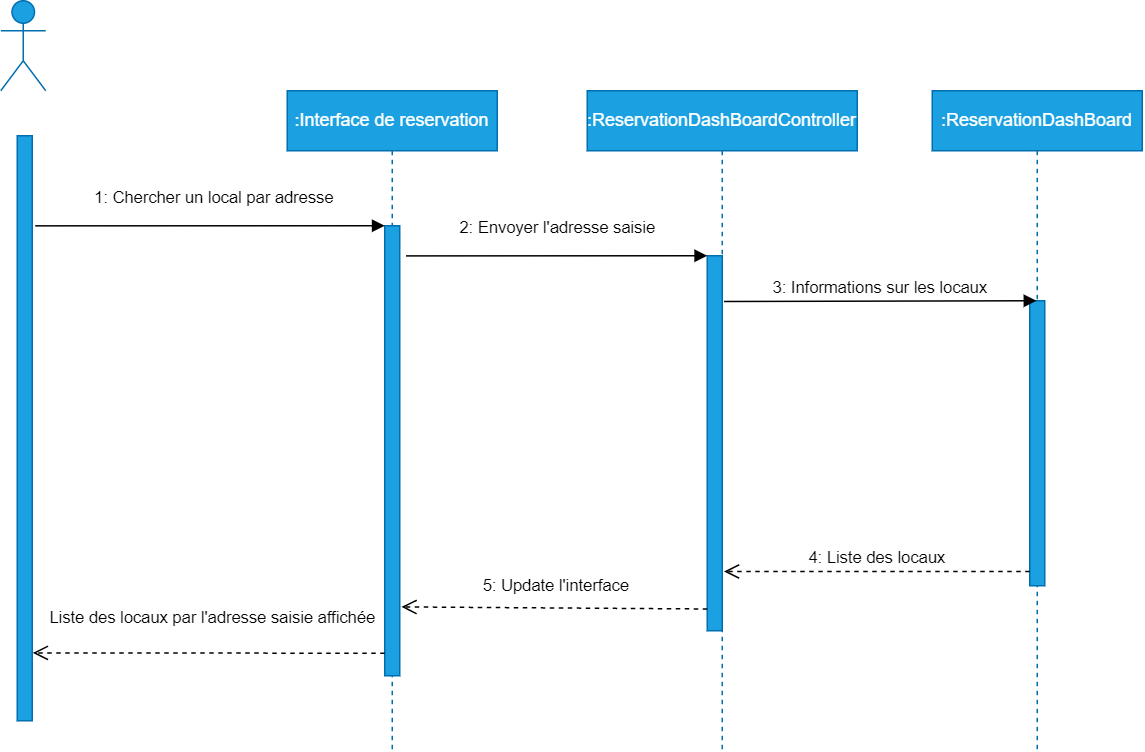

The diagram above was exported from draw.io. Its source (the exported page's mxGraphModel, read from the mxfile embedded in the PNG):
<mxGraphModel dx="831" dy="450" grid="1" gridSize="10" guides="1" tooltips="1" connect="1" arrows="1" fold="1" page="1" pageScale="1" pageWidth="827" pageHeight="1169" math="0" shadow="0">
  <root>
    <mxCell id="0" />
    <mxCell id="1" parent="0" />
    <mxCell id="2mAvELTZidAVMVxYUclv-2" value="Actor" style="shape=umlActor;verticalLabelPosition=bottom;verticalAlign=top;html=1;fillColor=#1ba1e2;fontColor=#ffffff;strokeColor=#006EAF;" vertex="1" parent="1">
      <mxGeometry x="59" y="110" width="30" height="60" as="geometry" />
    </mxCell>
    <mxCell id="2mAvELTZidAVMVxYUclv-3" value="" style="html=1;points=[];perimeter=orthogonalPerimeter;fillColor=#1ba1e2;strokeColor=#006EAF;fontColor=#ffffff;" vertex="1" parent="1">
      <mxGeometry x="70" y="200" width="10" height="390" as="geometry" />
    </mxCell>
    <mxCell id="2mAvELTZidAVMVxYUclv-4" value=":Interface de reservation" style="shape=umlLifeline;perimeter=lifelinePerimeter;whiteSpace=wrap;html=1;container=1;collapsible=0;recursiveResize=0;outlineConnect=0;fillColor=#1ba1e2;fontColor=#ffffff;strokeColor=#006EAF;" vertex="1" parent="1">
      <mxGeometry x="250" y="170" width="140" height="440" as="geometry" />
    </mxCell>
    <mxCell id="2mAvELTZidAVMVxYUclv-8" value="" style="html=1;points=[];perimeter=orthogonalPerimeter;fillColor=#1ba1e2;fontColor=#ffffff;strokeColor=#006EAF;" vertex="1" parent="2mAvELTZidAVMVxYUclv-4">
      <mxGeometry x="65" y="90" width="10" height="300" as="geometry" />
    </mxCell>
    <mxCell id="2mAvELTZidAVMVxYUclv-5" value=":ReservationDashBoardController" style="shape=umlLifeline;perimeter=lifelinePerimeter;whiteSpace=wrap;html=1;container=1;collapsible=0;recursiveResize=0;outlineConnect=0;fillColor=#1ba1e2;fontColor=#ffffff;strokeColor=#006EAF;" vertex="1" parent="1">
      <mxGeometry x="450" y="170" width="180" height="440" as="geometry" />
    </mxCell>
    <mxCell id="2mAvELTZidAVMVxYUclv-11" value="" style="html=1;points=[];perimeter=orthogonalPerimeter;fillColor=#1ba1e2;fontColor=#ffffff;strokeColor=#006EAF;" vertex="1" parent="2mAvELTZidAVMVxYUclv-5">
      <mxGeometry x="80" y="110" width="10" height="250" as="geometry" />
    </mxCell>
    <mxCell id="2mAvELTZidAVMVxYUclv-6" value=":ReservationDashBoard" style="shape=umlLifeline;perimeter=lifelinePerimeter;whiteSpace=wrap;html=1;container=1;collapsible=0;recursiveResize=0;outlineConnect=0;fillColor=#1ba1e2;fontColor=#ffffff;strokeColor=#006EAF;" vertex="1" parent="1">
      <mxGeometry x="680" y="170" width="140" height="440" as="geometry" />
    </mxCell>
    <mxCell id="2mAvELTZidAVMVxYUclv-18" value="" style="html=1;points=[];perimeter=orthogonalPerimeter;fillColor=#1ba1e2;fontColor=#ffffff;strokeColor=#006EAF;" vertex="1" parent="2mAvELTZidAVMVxYUclv-6">
      <mxGeometry x="65" y="140" width="10" height="190" as="geometry" />
    </mxCell>
    <mxCell id="2mAvELTZidAVMVxYUclv-19" value="3: Informations sur les locaux" style="html=1;verticalAlign=bottom;endArrow=block;rounded=0;exitX=1.12;exitY=0.122;exitDx=0;exitDy=0;exitPerimeter=0;" edge="1" parent="2mAvELTZidAVMVxYUclv-6" source="2mAvELTZidAVMVxYUclv-11">
      <mxGeometry relative="1" as="geometry">
        <mxPoint x="-5" y="140" as="sourcePoint" />
        <mxPoint x="69.5" y="140" as="targetPoint" />
      </mxGeometry>
    </mxCell>
    <mxCell id="2mAvELTZidAVMVxYUclv-9" value="1: Chercher un local par adresse" style="html=1;verticalAlign=bottom;endArrow=block;entryX=0;entryY=0;rounded=0;exitX=1.2;exitY=0.154;exitDx=0;exitDy=0;exitPerimeter=0;" edge="1" target="2mAvELTZidAVMVxYUclv-8" parent="1" source="2mAvELTZidAVMVxYUclv-3">
      <mxGeometry x="0.0197" y="10" relative="1" as="geometry">
        <mxPoint x="165" y="260" as="sourcePoint" />
        <mxPoint as="offset" />
      </mxGeometry>
    </mxCell>
    <mxCell id="2mAvELTZidAVMVxYUclv-10" value="Liste des locaux par l'adresse saisie affichée" style="html=1;verticalAlign=bottom;endArrow=open;dashed=1;endSize=8;exitX=0;exitY=0.95;rounded=0;entryX=1.04;entryY=0.884;entryDx=0;entryDy=0;entryPerimeter=0;" edge="1" source="2mAvELTZidAVMVxYUclv-8" parent="1" target="2mAvELTZidAVMVxYUclv-3">
      <mxGeometry x="-0.0195" y="-15" relative="1" as="geometry">
        <mxPoint x="165" y="336" as="targetPoint" />
        <mxPoint as="offset" />
      </mxGeometry>
    </mxCell>
    <mxCell id="2mAvELTZidAVMVxYUclv-13" value="5: Update l'interface" style="html=1;verticalAlign=bottom;endArrow=open;dashed=1;endSize=8;exitX=0;exitY=0.95;rounded=0;entryX=1.117;entryY=0.847;entryDx=0;entryDy=0;entryPerimeter=0;" edge="1" parent="1" target="2mAvELTZidAVMVxYUclv-8">
      <mxGeometry x="-0.0119" y="-6" relative="1" as="geometry">
        <mxPoint x="327.5999999999999" y="515.7" as="targetPoint" />
        <mxPoint x="530" y="515.4999999999997" as="sourcePoint" />
        <mxPoint as="offset" />
      </mxGeometry>
    </mxCell>
    <mxCell id="2mAvELTZidAVMVxYUclv-12" value="2: Envoyer l'adresse saisie" style="html=1;verticalAlign=bottom;endArrow=block;entryX=0;entryY=0;rounded=0;exitX=1.42;exitY=0.067;exitDx=0;exitDy=0;exitPerimeter=0;" edge="1" target="2mAvELTZidAVMVxYUclv-11" parent="1" source="2mAvELTZidAVMVxYUclv-8">
      <mxGeometry x="0.004" y="10" relative="1" as="geometry">
        <mxPoint x="455" y="280" as="sourcePoint" />
        <mxPoint as="offset" />
      </mxGeometry>
    </mxCell>
    <mxCell id="2mAvELTZidAVMVxYUclv-20" value="4: Liste des locaux" style="html=1;verticalAlign=bottom;endArrow=open;dashed=1;endSize=8;exitX=0;exitY=0.95;rounded=0;entryX=1.12;entryY=0.842;entryDx=0;entryDy=0;entryPerimeter=0;" edge="1" source="2mAvELTZidAVMVxYUclv-18" parent="1" target="2mAvELTZidAVMVxYUclv-11">
      <mxGeometry relative="1" as="geometry">
        <mxPoint x="675" y="386" as="targetPoint" />
      </mxGeometry>
    </mxCell>
  </root>
</mxGraphModel>